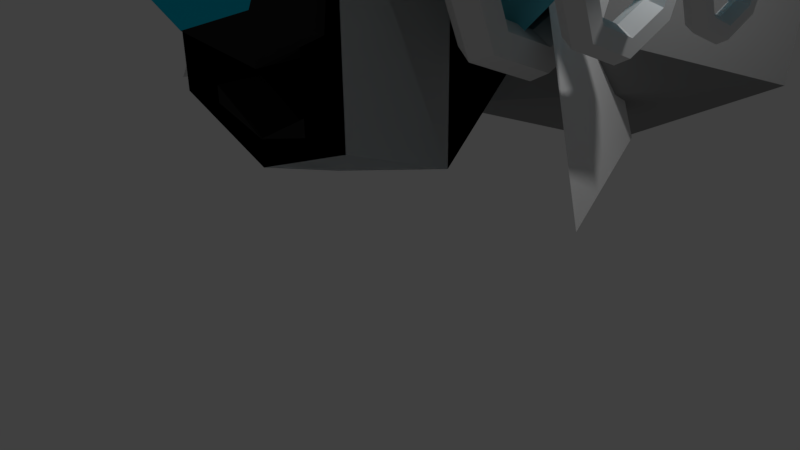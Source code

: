 # Source: boss.blend  (saved by Blender 2.77.0; exported with 4.5.12 LTS)
import bpy
from mathutils import Matrix  # noqa: F401  (used for matrix-valued properties, if any)

bpy.ops.wm.read_factory_settings(use_empty=True)
scene = bpy.context.scene
scene.name = 'Scene'

# ---- collections
col_collection_1 = bpy.data.collections.new('Collection 1'); scene.collection.children.link(col_collection_1)

# ---- materials (node trees are filled in below, after node groups)
mat_boss11 = bpy.data.materials.new('boss11')
mat_boss11.alpha_threshold = 0.0
mat_boss11.use_transparent_shadow = False
mat_boss11.roughness = 0.5
mat_boss11.line_color = (0.0, 0.0, 0.0, 1.0)
mat_boss12 = bpy.data.materials.new('boss12')
mat_boss12.alpha_threshold = 0.0
mat_boss12.use_transparent_shadow = False
mat_boss12.diffuse_color = (0.0, 0.0, 0.0, 1.0)
mat_boss12.roughness = 0.5
mat_boss13 = bpy.data.materials.new('boss13')
mat_boss13.alpha_threshold = 0.0
mat_boss13.use_transparent_shadow = False
mat_boss13.diffuse_color = (0.08353, 0.08353, 0.08353, 1.0)
mat_boss13.roughness = 0.5
mat_boss21 = bpy.data.materials.new('boss21')
mat_boss21.alpha_threshold = 0.0
mat_boss21.use_transparent_shadow = False
mat_boss21.diffuse_color = (0.1441, 0.6473, 0.8, 1.0)
mat_boss21.roughness = 0.5
mat_boss22 = bpy.data.materials.new('boss22')
mat_boss22.alpha_threshold = 0.0
mat_boss22.use_transparent_shadow = False
mat_boss22.diffuse_color = (0.8, 0.6563, 0.04761, 1.0)
mat_boss22.roughness = 0.5
mat_boss31 = bpy.data.materials.new('boss31')
mat_boss31.alpha_threshold = 0.0
mat_boss31.use_transparent_shadow = False
mat_boss31.diffuse_color = (0.8, 0.05702, 0.07298, 1.0)
mat_boss31.roughness = 0.5
mat_boss32 = bpy.data.materials.new('boss32')
mat_boss32.alpha_threshold = 0.0
mat_boss32.use_transparent_shadow = False
mat_boss32.diffuse_color = (0.8, 0.6062, 0.0, 1.0)
mat_boss32.roughness = 0.5
mat_boss33 = bpy.data.materials.new('boss33')
mat_boss33.alpha_threshold = 0.0
mat_boss33.use_transparent_shadow = False
mat_boss33.diffuse_color = (0.281, 0.281, 0.281, 1.0)
mat_boss33.roughness = 0.5
mat_boss41 = bpy.data.materials.new('boss41')
mat_boss41.alpha_threshold = 0.0
mat_boss41.use_transparent_shadow = False
mat_boss41.diffuse_color = (0.8, 0.6484, 0.47, 1.0)
mat_boss41.roughness = 0.5
mat_boss51 = bpy.data.materials.new('boss51')
mat_boss51.alpha_threshold = 0.0
mat_boss51.use_transparent_shadow = False
mat_boss51.diffuse_color = (0.02721, 0.02721, 0.02721, 1.0)
mat_boss51.roughness = 0.5
mat_boss52 = bpy.data.materials.new('boss52')
mat_boss52.alpha_threshold = 0.0
mat_boss52.use_transparent_shadow = False
mat_boss52.diffuse_color = (0.0, 0.57, 0.8, 1.0)
mat_boss52.roughness = 0.5
mat_boss42 = bpy.data.materials.new('boss42')
mat_boss42.alpha_threshold = 0.0
mat_boss42.use_transparent_shadow = False
mat_boss42.diffuse_color = (0.8, 0.5252, 0.04056, 1.0)
mat_boss42.roughness = 0.5
mat_boss43 = bpy.data.materials.new('boss43')
mat_boss43.alpha_threshold = 0.0
mat_boss43.use_transparent_shadow = False
mat_boss43.diffuse_color = (0.0, 0.03066, 0.8, 1.0)
mat_boss43.roughness = 0.5

# ---- material node trees

# ---- world
world_world = bpy.data.worlds.new('World'); scene.world = world_world
world_world.color = (0.05088, 0.05088, 0.05088)
world_world.use_sun_shadow = False
world_world.sun_shadow_jitter_overblur = 0.0
world_world.cycles.sampling_method = 'MANUAL'

# ---- cameras
cam_camera = bpy.data.cameras.new('Camera')
cam_camera.clip_end = 100.0
cam_camera.lens = 35.0
cam_camera.sensor_width = 32.0
cam_camera.sensor_height = 18.0
cam_camera.ortho_scale = 7.314
cam_camera.dof.focus_distance = 0.0
cam_camera.dof.aperture_fstop = 128.0

# ---- lights
light_lamp = bpy.data.lights.new('Lamp', 'POINT')
light_lamp.transmission_factor = 0.0
light_lamp.cutoff_distance = 30.0
light_lamp.energy = 100.0
light_lamp.shadow_buffer_clip_start = 1.001
light_lamp.shadow_soft_size = 0.1
light_lamp.shadow_maximum_resolution = 0.006
light_lamp.use_absolute_resolution = True

# ---- meshes
me_cylinder_006 = bpy.data.meshes.new('Cylinder.006')
me_cylinder_006.from_pydata([(2.37, -3.811e-07, 2.808), (2.587, -3.688e-07, 2.933), (2.587, -4.024e-07, 3.183), (2.37, -4.483e-07, 3.308), (2.154, -4.606e-07, 3.183), (2.154, -4.27e-07, 2.933), (2.37, 0.8839, 3.174), (2.587, 0.7955, 3.263), (2.587, 0.6187, 3.439), (2.37, 0.5303, 3.528), (2.154, 0.6187, 3.439), (2.154, 0.7955, 3.263), (2.37, 1.25, 4.058), (2.587, 1.125, 4.058), (2.587, 0.875, 4.058), (2.37, 0.75, 4.058), (2.154, 0.875, 4.058), (2.154, 1.125, 4.058), (2.37, 0.8839, 4.942), (2.587, 0.7955, 4.854), (2.587, 0.6187, 4.677), (2.37, 0.5303, 4.588), (2.154, 0.6187, 4.677), (2.154, 0.7955, 4.854), (2.37, -6.077e-07, 5.308), (2.587, -5.728e-07, 5.183), (2.587, -5.611e-07, 4.933), (2.37, -5.843e-07, 4.808), (2.154, -6.192e-07, 4.933), (2.154, -6.31e-07, 5.183), (2.37, -0.8839, 4.942), (2.587, -0.7955, 4.854), (2.587, -0.6187, 4.677), (2.37, -0.5303, 4.588), (2.154, -0.6187, 4.677), (2.154, -0.7955, 4.854), (2.37, -1.25, 4.058), (2.587, -1.125, 4.058), (2.587, -0.875, 4.058), (2.37, -0.75, 4.058), (2.154, -0.875, 4.058), (2.154, -1.125, 4.058), (2.37, -0.8839, 3.174), (2.587, -0.7955, 3.263), (2.587, -0.6187, 3.439), (2.37, -0.5303, 3.528), (2.154, -0.6187, 3.439), (2.154, -0.7955, 3.263), (1.419, 1.628, 2.84), (0.9541, -1.553, 2.214), (1.419, 1.254, 5.253), (1.419, -1.553, 5.015), (1.497, 0.5178, 2.84), (1.198, -0.5178, 1.868), (1.782, 0.5178, 5.685), (1.782, -0.5178, 5.522), (0.7836, -1.553, 2.422), (1.177, -1.553, 3.328), (0.7836, -0.7884, 2.422), (1.177, -0.7884, 3.328), (-1.419, 1.628, 2.84), (-0.9541, -1.553, 2.214), (-1.419, 1.254, 5.253), (-1.419, -1.553, 5.015), (-1.497, 0.5178, 2.84), (-1.198, -0.5178, 1.868), (-1.782, 0.5178, 5.685), (-1.782, -0.5178, 5.522), (0.0, 1.927, 2.84), (0.0, -1.553, 1.66), (0.0, 1.553, 5.867), (0.0, -1.553, 5.629), (0.0, 0.5178, 6.299), (0.0, -0.5178, 6.135), (0.0, 0.5178, 2.84), (0.0, -0.5178, 1.314), (-0.7836, -1.553, 2.422), (-1.177, -1.553, 3.328), (0.0, -1.553, 1.993), (0.0, -1.553, 2.766), (-0.7836, -0.7884, 2.422), (-1.177, -0.7884, 3.328), (0.0, -0.7884, 1.993), (0.0, -0.7884, 2.766), (1.53, 0.3077, 4.029), (4.547, 0.1188, 4.029), (1.53, 0.2176, 3.812), (4.547, 0.08402, 3.945), (1.53, -5.543e-07, 3.722), (4.547, -4.958e-07, 3.911), (1.53, -0.2176, 3.812), (4.547, -0.08403, 3.945), (1.53, -0.3077, 4.029), (4.547, -0.1188, 4.029), (1.53, -0.2176, 4.247), (4.547, -0.08403, 4.113), (1.53, -6.199e-07, 4.337), (4.547, -5.212e-07, 4.148), (1.53, 0.2176, 4.247), (4.547, 0.08402, 4.113), (-1.53, 0.3077, 4.029), (-4.547, 0.1188, 4.029), (-1.53, 0.2176, 3.812), (-4.547, 0.08402, 3.945), (-1.53, -5.543e-07, 3.722), (-4.547, -4.958e-07, 3.911), (-1.53, -0.2176, 3.812), (-4.547, -0.08403, 3.945), (-1.53, -0.3077, 4.029), (-4.547, -0.1188, 4.029), (-1.53, -0.2176, 4.247), (-4.547, -0.08403, 4.113), (-1.53, -6.199e-07, 4.337), (-4.547, -5.212e-07, 4.148), (-1.53, 0.2176, 4.247), (-4.547, 0.08402, 4.113), (3.286, -4.399e-07, 3.15), (3.443, -4.309e-07, 3.241), (3.443, -4.553e-07, 3.422), (3.286, -4.887e-07, 3.513), (3.129, -4.976e-07, 3.422), (3.129, -4.732e-07, 3.241), (3.286, 0.6423, 3.416), (3.443, 0.5781, 3.48), (3.443, 0.4496, 3.608), (3.286, 0.3854, 3.673), (3.129, 0.4496, 3.608), (3.129, 0.5781, 3.48), (3.286, 0.9084, 4.058), (3.443, 0.8176, 4.058), (3.443, 0.6359, 4.058), (3.286, 0.545, 4.058), (3.129, 0.6359, 4.058), (3.129, 0.8176, 4.058), (3.286, 0.6423, 4.7), (3.443, 0.5781, 4.636), (3.443, 0.4496, 4.508), (3.286, 0.3854, 4.443), (3.129, 0.4496, 4.508), (3.129, 0.5781, 4.636), (3.286, -6.045e-07, 4.966), (3.443, -5.791e-07, 4.876), (3.443, -5.706e-07, 4.694), (3.286, -5.875e-07, 4.603), (3.129, -6.129e-07, 4.694), (3.129, -6.214e-07, 4.876), (3.286, -0.6423, 4.7), (3.443, -0.5781, 4.636), (3.443, -0.4496, 4.508), (3.286, -0.3854, 4.443), (3.129, -0.4496, 4.508), (3.129, -0.5781, 4.636), (3.286, -0.9084, 4.058), (3.443, -0.8176, 4.058), (3.443, -0.6359, 4.058), (3.286, -0.545, 4.058), (3.129, -0.6359, 4.058), (3.129, -0.8176, 4.058), (3.286, -0.6423, 3.416), (3.443, -0.5781, 3.48), (3.443, -0.4496, 3.608), (3.286, -0.3854, 3.673), (3.129, -0.4496, 3.608), (3.129, -0.5781, 3.48), (4.202, -5.012e-07, 3.506), (4.297, -4.958e-07, 3.562), (4.297, -5.106e-07, 3.672), (4.202, -5.308e-07, 3.727), (4.106, -5.363e-07, 3.672), (4.106, -5.214e-07, 3.562), (4.202, 0.3901, 3.668), (4.297, 0.3511, 3.707), (4.297, 0.2731, 3.785), (4.202, 0.2341, 3.824), (4.106, 0.2731, 3.785), (4.106, 0.3511, 3.707), (4.202, 0.5517, 4.058), (4.297, 0.4965, 4.058), (4.297, 0.3862, 4.058), (4.202, 0.331, 4.058), (4.106, 0.3862, 4.058), (4.106, 0.4965, 4.058), (4.202, 0.3901, 4.448), (4.297, 0.3511, 4.409), (4.297, 0.2731, 4.331), (4.202, 0.2341, 4.292), (4.106, 0.2731, 4.331), (4.106, 0.3511, 4.409), (4.202, -6.012e-07, 4.61), (4.297, -5.858e-07, 4.555), (4.297, -5.806e-07, 4.444), (4.202, -5.909e-07, 4.389), (4.106, -6.063e-07, 4.444), (4.106, -6.115e-07, 4.555), (4.202, -0.3901, 4.448), (4.297, -0.3511, 4.409), (4.297, -0.2731, 4.331), (4.202, -0.2341, 4.292), (4.106, -0.2731, 4.331), (4.106, -0.3511, 4.409), (4.202, -0.5517, 4.058), (4.297, -0.4965, 4.058), (4.297, -0.3862, 4.058), (4.202, -0.331, 4.058), (4.106, -0.3862, 4.058), (4.106, -0.4965, 4.058), (4.202, -0.3901, 3.668), (4.297, -0.3511, 3.707), (4.297, -0.2731, 3.785), (4.202, -0.2341, 3.824), (4.106, -0.2731, 3.785), (4.106, -0.3511, 3.707), (-2.37, -3.811e-07, 2.808), (-2.587, -3.688e-07, 2.933), (-2.587, -4.024e-07, 3.183), (-2.37, -4.483e-07, 3.308), (-2.154, -4.606e-07, 3.183), (-2.154, -4.27e-07, 2.933), (-2.37, 0.8839, 3.174), (-2.587, 0.7955, 3.263), (-2.587, 0.6187, 3.439), (-2.37, 0.5303, 3.528), (-2.154, 0.6187, 3.439), (-2.154, 0.7955, 3.263), (-2.37, 1.25, 4.058), (-2.587, 1.125, 4.058), (-2.587, 0.875, 4.058), (-2.37, 0.75, 4.058), (-2.154, 0.875, 4.058), (-2.154, 1.125, 4.058), (-2.37, 0.8839, 4.942), (-2.587, 0.7955, 4.854), (-2.587, 0.6187, 4.677), (-2.37, 0.5303, 4.588), (-2.154, 0.6187, 4.677), (-2.154, 0.7955, 4.854), (-2.37, -6.077e-07, 5.308), (-2.587, -5.728e-07, 5.183), (-2.587, -5.611e-07, 4.933), (-2.37, -5.843e-07, 4.808), (-2.154, -6.192e-07, 4.933), (-2.154, -6.31e-07, 5.183), (-2.37, -0.8839, 4.942), (-2.587, -0.7955, 4.854), (-2.587, -0.6187, 4.677), (-2.37, -0.5303, 4.588), (-2.154, -0.6187, 4.677), (-2.154, -0.7955, 4.854), (-2.37, -1.25, 4.058), (-2.587, -1.125, 4.058), (-2.587, -0.875, 4.058), (-2.37, -0.75, 4.058), (-2.154, -0.875, 4.058), (-2.154, -1.125, 4.058), (-2.37, -0.8839, 3.174), (-2.587, -0.7955, 3.263), (-2.587, -0.6187, 3.439), (-2.37, -0.5303, 3.528), (-2.154, -0.6187, 3.439), (-2.154, -0.7955, 3.263), (-3.286, -4.399e-07, 3.15), (-3.443, -4.309e-07, 3.241), (-3.443, -4.553e-07, 3.422), (-3.286, -4.887e-07, 3.513), (-3.129, -4.976e-07, 3.422), (-3.129, -4.732e-07, 3.241), (-3.286, 0.6423, 3.416), (-3.443, 0.5781, 3.48), (-3.443, 0.4496, 3.608), (-3.286, 0.3854, 3.673), (-3.129, 0.4496, 3.608), (-3.129, 0.5781, 3.48), (-3.286, 0.9084, 4.058), (-3.443, 0.8176, 4.058), (-3.443, 0.6359, 4.058), (-3.286, 0.545, 4.058), (-3.129, 0.6359, 4.058), (-3.129, 0.8176, 4.058), (-3.286, 0.6423, 4.7), (-3.443, 0.5781, 4.636), (-3.443, 0.4496, 4.508), (-3.286, 0.3854, 4.443), (-3.129, 0.4496, 4.508), (-3.129, 0.5781, 4.636), (-3.286, -6.045e-07, 4.966), (-3.443, -5.791e-07, 4.876), (-3.443, -5.706e-07, 4.694), (-3.286, -5.875e-07, 4.603), (-3.129, -6.129e-07, 4.694), (-3.129, -6.214e-07, 4.876), (-3.286, -0.6423, 4.7), (-3.443, -0.5781, 4.636), (-3.443, -0.4496, 4.508), (-3.286, -0.3854, 4.443), (-3.129, -0.4496, 4.508), (-3.129, -0.5781, 4.636), (-3.286, -0.9084, 4.058), (-3.443, -0.8176, 4.058), (-3.443, -0.6359, 4.058), (-3.286, -0.545, 4.058), (-3.129, -0.6359, 4.058), (-3.129, -0.8176, 4.058), (-3.286, -0.6423, 3.416), (-3.443, -0.5781, 3.48), (-3.443, -0.4496, 3.608), (-3.286, -0.3854, 3.673), (-3.129, -0.4496, 3.608), (-3.129, -0.5781, 3.48), (-4.202, -5.012e-07, 3.506), (-4.297, -4.958e-07, 3.562), (-4.297, -5.106e-07, 3.672), (-4.202, -5.308e-07, 3.727), (-4.106, -5.363e-07, 3.672), (-4.106, -5.214e-07, 3.562), (-4.202, 0.3901, 3.668), (-4.297, 0.3511, 3.707), (-4.297, 0.2731, 3.785), (-4.202, 0.2341, 3.824), (-4.106, 0.2731, 3.785), (-4.106, 0.3511, 3.707), (-4.202, 0.5517, 4.058), (-4.297, 0.4965, 4.058), (-4.297, 0.3862, 4.058), (-4.202, 0.331, 4.058), (-4.106, 0.3862, 4.058), (-4.106, 0.4965, 4.058), (-4.202, 0.3901, 4.448), (-4.297, 0.3511, 4.409), (-4.297, 0.2731, 4.331), (-4.202, 0.2341, 4.292), (-4.106, 0.2731, 4.331), (-4.106, 0.3511, 4.409), (-4.202, -6.012e-07, 4.61), (-4.297, -5.858e-07, 4.555), (-4.297, -5.806e-07, 4.444), (-4.202, -5.909e-07, 4.389), (-4.106, -6.063e-07, 4.444), (-4.106, -6.115e-07, 4.555), (-4.202, -0.3901, 4.448), (-4.297, -0.3511, 4.409), (-4.297, -0.2731, 4.331), (-4.202, -0.2341, 4.292), (-4.106, -0.2731, 4.331), (-4.106, -0.3511, 4.409), (-4.202, -0.5517, 4.058), (-4.297, -0.4965, 4.058), (-4.297, -0.3862, 4.058), (-4.202, -0.331, 4.058), (-4.106, -0.3862, 4.058), (-4.106, -0.4965, 4.058), (-4.202, -0.3901, 3.668), (-4.297, -0.3511, 3.707), (-4.297, -0.2731, 3.785), (-4.202, -0.2341, 3.824), (-4.106, -0.2731, 3.785), (-4.106, -0.3511, 3.707), (1.273, -2.009, 4.706), (-4.961e-17, -1.914, 5.087), (1.057, -2.273, 3.657), (4.961e-17, -2.36, 3.308), (-1.273, -2.009, 4.706), (-1.057, -2.273, 3.657)], [], [(0, 6, 7, 1), (1, 7, 8, 2), (2, 8, 9, 3), (3, 9, 10, 4), (4, 10, 11, 5), (0, 5, 11, 6), (6, 12, 13, 7), (7, 13, 14, 8), (8, 14, 15, 9), (9, 15, 16, 10), (10, 16, 17, 11), (11, 17, 12, 6), (12, 18, 19, 13), (13, 19, 20, 14), (14, 20, 21, 15), (15, 21, 22, 16), (16, 22, 23, 17), (17, 23, 18, 12), (18, 24, 25, 19), (19, 25, 26, 20), (20, 26, 27, 21), (21, 27, 28, 22), (22, 28, 29, 23), (23, 29, 24, 18), (24, 30, 31, 25), (25, 31, 32, 26), (26, 32, 33, 27), (27, 33, 34, 28), (28, 34, 35, 29), (29, 35, 30, 24), (30, 36, 37, 31), (31, 37, 38, 32), (32, 38, 39, 33), (33, 39, 40, 34), (34, 40, 41, 35), (35, 41, 36, 30), (36, 42, 43, 37), (37, 43, 44, 38), (38, 44, 45, 39), (39, 45, 46, 40), (40, 46, 47, 41), (41, 47, 42, 36), (42, 0, 1, 43), (43, 1, 2, 44), (44, 2, 3, 45), (45, 3, 4, 46), (46, 4, 5, 47), (47, 5, 0, 42), (53, 55, 51, 49), (48, 50, 54, 52), (52, 53, 75, 74), (48, 52, 74, 68), (54, 72, 73, 55), (50, 70, 72, 54), (50, 48, 68, 70), (79, 57, 358, 359), (55, 73, 71, 51), (53, 49, 69, 75), (57, 79, 83, 59), (49, 51, 57, 56), (69, 49, 56, 78), (58, 59, 83, 82), (56, 57, 59, 58), (78, 56, 58, 82), (53, 52, 54, 55), (65, 61, 63, 67), (60, 64, 66, 62), (64, 74, 75, 65), (60, 68, 74, 64), (66, 67, 73, 72), (62, 66, 72, 70), (62, 70, 68, 60), (77, 79, 359, 361), (67, 63, 71, 73), (65, 75, 69, 61), (77, 81, 83, 79), (61, 76, 77, 63), (69, 78, 76, 61), (80, 82, 83, 81), (76, 80, 81, 77), (78, 82, 80, 76), (65, 67, 66, 64), (84, 85, 87, 86), (86, 87, 89, 88), (88, 89, 91, 90), (90, 91, 93, 92), (92, 93, 95, 94), (94, 95, 97, 96), (87, 85, 99, 97, 95, 93, 91, 89), (96, 97, 99, 98), (98, 99, 85, 84), (84, 86, 88, 90, 92, 94, 96, 98), (100, 101, 103, 102), (102, 103, 105, 104), (104, 105, 107, 106), (106, 107, 109, 108), (108, 109, 111, 110), (110, 111, 113, 112), (103, 101, 115, 113, 111, 109, 107, 105), (112, 113, 115, 114), (114, 115, 101, 100), (100, 102, 104, 106, 108, 110, 112, 114), (116, 122, 123, 117), (117, 123, 124, 118), (118, 124, 125, 119), (119, 125, 126, 120), (120, 126, 127, 121), (116, 121, 127, 122), (122, 128, 129, 123), (123, 129, 130, 124), (124, 130, 131, 125), (125, 131, 132, 126), (126, 132, 133, 127), (127, 133, 128, 122), (128, 134, 135, 129), (129, 135, 136, 130), (130, 136, 137, 131), (131, 137, 138, 132), (132, 138, 139, 133), (133, 139, 134, 128), (134, 140, 141, 135), (135, 141, 142, 136), (136, 142, 143, 137), (137, 143, 144, 138), (138, 144, 145, 139), (139, 145, 140, 134), (140, 146, 147, 141), (141, 147, 148, 142), (142, 148, 149, 143), (143, 149, 150, 144), (144, 150, 151, 145), (145, 151, 146, 140), (146, 152, 153, 147), (147, 153, 154, 148), (148, 154, 155, 149), (149, 155, 156, 150), (150, 156, 157, 151), (151, 157, 152, 146), (152, 158, 159, 153), (153, 159, 160, 154), (154, 160, 161, 155), (155, 161, 162, 156), (156, 162, 163, 157), (157, 163, 158, 152), (158, 116, 117, 159), (159, 117, 118, 160), (160, 118, 119, 161), (161, 119, 120, 162), (162, 120, 121, 163), (163, 121, 116, 158), (164, 170, 171, 165), (165, 171, 172, 166), (166, 172, 173, 167), (167, 173, 174, 168), (168, 174, 175, 169), (164, 169, 175, 170), (170, 176, 177, 171), (171, 177, 178, 172), (172, 178, 179, 173), (173, 179, 180, 174), (174, 180, 181, 175), (175, 181, 176, 170), (176, 182, 183, 177), (177, 183, 184, 178), (178, 184, 185, 179), (179, 185, 186, 180), (180, 186, 187, 181), (181, 187, 182, 176), (182, 188, 189, 183), (183, 189, 190, 184), (184, 190, 191, 185), (185, 191, 192, 186), (186, 192, 193, 187), (187, 193, 188, 182), (188, 194, 195, 189), (189, 195, 196, 190), (190, 196, 197, 191), (191, 197, 198, 192), (192, 198, 199, 193), (193, 199, 194, 188), (194, 200, 201, 195), (195, 201, 202, 196), (196, 202, 203, 197), (197, 203, 204, 198), (198, 204, 205, 199), (199, 205, 200, 194), (200, 206, 207, 201), (201, 207, 208, 202), (202, 208, 209, 203), (203, 209, 210, 204), (204, 210, 211, 205), (205, 211, 206, 200), (206, 164, 165, 207), (207, 165, 166, 208), (208, 166, 167, 209), (209, 167, 168, 210), (210, 168, 169, 211), (211, 169, 164, 206), (212, 218, 219, 213), (213, 219, 220, 214), (214, 220, 221, 215), (215, 221, 222, 216), (216, 222, 223, 217), (212, 217, 223, 218), (218, 224, 225, 219), (219, 225, 226, 220), (220, 226, 227, 221), (221, 227, 228, 222), (222, 228, 229, 223), (223, 229, 224, 218), (224, 230, 231, 225), (225, 231, 232, 226), (226, 232, 233, 227), (227, 233, 234, 228), (228, 234, 235, 229), (229, 235, 230, 224), (230, 236, 237, 231), (231, 237, 238, 232), (232, 238, 239, 233), (233, 239, 240, 234), (234, 240, 241, 235), (235, 241, 236, 230), (236, 242, 243, 237), (237, 243, 244, 238), (238, 244, 245, 239), (239, 245, 246, 240), (240, 246, 247, 241), (241, 247, 242, 236), (242, 248, 249, 243), (243, 249, 250, 244), (244, 250, 251, 245), (245, 251, 252, 246), (246, 252, 253, 247), (247, 253, 248, 242), (248, 254, 255, 249), (249, 255, 256, 250), (250, 256, 257, 251), (251, 257, 258, 252), (252, 258, 259, 253), (253, 259, 254, 248), (254, 212, 213, 255), (255, 213, 214, 256), (256, 214, 215, 257), (257, 215, 216, 258), (258, 216, 217, 259), (259, 217, 212, 254), (260, 266, 267, 261), (261, 267, 268, 262), (262, 268, 269, 263), (263, 269, 270, 264), (264, 270, 271, 265), (260, 265, 271, 266), (266, 272, 273, 267), (267, 273, 274, 268), (268, 274, 275, 269), (269, 275, 276, 270), (270, 276, 277, 271), (271, 277, 272, 266), (272, 278, 279, 273), (273, 279, 280, 274), (274, 280, 281, 275), (275, 281, 282, 276), (276, 282, 283, 277), (277, 283, 278, 272), (278, 284, 285, 279), (279, 285, 286, 280), (280, 286, 287, 281), (281, 287, 288, 282), (282, 288, 289, 283), (283, 289, 284, 278), (284, 290, 291, 285), (285, 291, 292, 286), (286, 292, 293, 287), (287, 293, 294, 288), (288, 294, 295, 289), (289, 295, 290, 284), (290, 296, 297, 291), (291, 297, 298, 292), (292, 298, 299, 293), (293, 299, 300, 294), (294, 300, 301, 295), (295, 301, 296, 290), (296, 302, 303, 297), (297, 303, 304, 298), (298, 304, 305, 299), (299, 305, 306, 300), (300, 306, 307, 301), (301, 307, 302, 296), (302, 260, 261, 303), (303, 261, 262, 304), (304, 262, 263, 305), (305, 263, 264, 306), (306, 264, 265, 307), (307, 265, 260, 302), (308, 314, 315, 309), (309, 315, 316, 310), (310, 316, 317, 311), (311, 317, 318, 312), (312, 318, 319, 313), (308, 313, 319, 314), (314, 320, 321, 315), (315, 321, 322, 316), (316, 322, 323, 317), (317, 323, 324, 318), (318, 324, 325, 319), (319, 325, 320, 314), (320, 326, 327, 321), (321, 327, 328, 322), (322, 328, 329, 323), (323, 329, 330, 324), (324, 330, 331, 325), (325, 331, 326, 320), (326, 332, 333, 327), (327, 333, 334, 328), (328, 334, 335, 329), (329, 335, 336, 330), (330, 336, 337, 331), (331, 337, 332, 326), (332, 338, 339, 333), (333, 339, 340, 334), (334, 340, 341, 335), (335, 341, 342, 336), (336, 342, 343, 337), (337, 343, 338, 332), (338, 344, 345, 339), (339, 345, 346, 340), (340, 346, 347, 341), (341, 347, 348, 342), (342, 348, 349, 343), (343, 349, 344, 338), (344, 350, 351, 345), (345, 351, 352, 346), (346, 352, 353, 347), (347, 353, 354, 348), (348, 354, 355, 349), (349, 355, 350, 344), (350, 308, 309, 351), (351, 309, 310, 352), (352, 310, 311, 353), (353, 311, 312, 354), (354, 312, 313, 355), (355, 313, 308, 350), (356, 357, 359, 358), (360, 361, 359, 357), (51, 71, 357, 356), (71, 63, 360, 357), (57, 51, 356, 358), (63, 77, 361, 360)])
me_cylinder_006.polygons.foreach_set('material_index', [0, 0, 0, 0, 0, 0, 0, 0, 0, 0, 0, 0, 0, 0, 0, 0, 0, 0, 0, 0, 0, 0, 0, 0, 0, 0, 0, 0, 0, 0, 0, 0, 0, 0, 0, 0, 0, 0, 0, 0, 0, 0, 0, 0, 0, 0, 0, 0, 9, 9, 9, 9, 9, 9, 9, 9, 9, 9, 9, 9, 9, 10, 9, 9, 9, 9, 9, 9, 9, 9, 9, 9, 9, 9, 9, 9, 9, 9, 10, 9, 9, 9, 10, 10, 10, 10, 10, 10, 10, 10, 10, 10, 10, 10, 10, 10, 10, 10, 10, 10, 10, 10, 0, 0, 0, 0, 0, 0, 0, 0, 0, 0, 0, 0, 0, 0, 0, 0, 0, 0, 0, 0, 0, 0, 0, 0, 0, 0, 0, 0, 0, 0, 0, 0, 0, 0, 0, 0, 0, 0, 0, 0, 0, 0, 0, 0, 0, 0, 0, 0, 0, 0, 0, 0, 0, 0, 0, 0, 0, 0, 0, 0, 0, 0, 0, 0, 0, 0, 0, 0, 0, 0, 0, 0, 0, 0, 0, 0, 0, 0, 0, 0, 0, 0, 0, 0, 0, 0, 0, 0, 0, 0, 0, 0, 0, 0, 0, 0, 0, 0, 0, 0, 0, 0, 0, 0, 0, 0, 0, 0, 0, 0, 0, 0, 0, 0, 0, 0, 0, 0, 0, 0, 0, 0, 0, 0, 0, 0, 0, 0, 0, 0, 0, 0, 0, 0, 0, 0, 0, 0, 0, 0, 0, 0, 0, 0, 0, 0, 0, 0, 0, 0, 0, 0, 0, 0, 0, 0, 0, 0, 0, 0, 0, 0, 0, 0, 0, 0, 0, 0, 0, 0, 0, 0, 0, 0, 0, 0, 0, 0, 0, 0, 0, 0, 0, 0, 0, 0, 0, 0, 0, 0, 0, 0, 0, 0, 0, 0, 0, 0, 0, 0, 0, 0, 0, 0, 0, 0, 0, 0, 0, 0, 0, 0, 0, 0, 0, 0, 0, 0, 0, 0, 0, 0, 0, 0, 0, 0, 0, 0, 0, 0, 0, 0, 0, 0, 0, 0, 0, 0, 0, 0, 10, 10, 9, 9, 9, 9])
me_cylinder_006.materials.append(mat_boss11)
me_cylinder_006.materials.append(mat_boss12)
me_cylinder_006.materials.append(mat_boss13)
me_cylinder_006.materials.append(mat_boss21)
me_cylinder_006.materials.append(mat_boss22)
me_cylinder_006.materials.append(mat_boss31)
me_cylinder_006.materials.append(mat_boss32)
me_cylinder_006.materials.append(mat_boss33)
me_cylinder_006.materials.append(mat_boss41)
me_cylinder_006.materials.append(mat_boss51)
me_cylinder_006.materials.append(mat_boss52)
me_cylinder_006.use_remesh_preserve_volume = False
me_cylinder_006.use_remesh_preserve_attributes = False
me_cylinder_006.use_mirror_vertex_groups = False
me_cylinder_006.update()
me_cylinder_005 = bpy.data.meshes.new('Cylinder.005')
me_cylinder_005.from_pydata([(1.419, 1.553, 2.84), (1.419, -1.553, 2.214), (1.419, 1.553, 5.253), (1.419, -1.553, 5.015), (1.782, 0.5178, 2.84), (1.782, -0.5178, 1.868), (1.782, 0.5178, 5.685), (1.782, -0.5178, 5.522), (0.7836, -1.553, 2.213), (0.7836, -1.553, 3.328), (0.7836, -0.9517, 2.213), (0.7836, -0.9517, 3.328), (-1.419, 1.553, 2.84), (-1.419, -1.553, 2.214), (-1.419, 1.553, 5.253), (-1.419, -1.553, 5.015), (-1.782, 0.5178, 2.84), (-1.782, -0.5178, 1.868), (-1.782, 0.5178, 5.685), (-1.782, -0.5178, 5.522), (0.0, 1.553, 2.84), (0.0, -1.553, 1.66), (0.0, 1.553, 5.867), (0.0, -1.553, 5.629), (0.0, 0.5178, 6.299), (0.0, -0.5178, 6.135), (0.0, 0.5178, 2.84), (0.0, -0.5178, 1.314), (-0.7836, -1.553, 2.213), (-0.7836, -1.553, 3.328), (0.0, -1.553, 1.993), (0.0, -1.553, 3.572), (-0.7836, -0.9517, 2.213), (-0.7836, -0.9517, 3.328), (0.0, -0.9517, 1.993), (0.0, -0.9517, 3.572), (0.0, 2.36, 4.284), (0.0, 2.36, 7.011), (1.669, 1.669, 4.284), (1.669, 1.669, 7.011), (2.36, -1.032e-07, 4.284), (2.36, -1.032e-07, 7.011), (1.669, -1.669, 4.284), (1.669, -1.669, 7.011), (-2.063e-07, -2.36, 4.284), (-2.063e-07, -2.36, 7.011), (-1.669, -1.669, 4.284), (-1.669, -1.669, 7.011), (-2.36, 2.814e-08, 4.284), (-2.36, 2.814e-08, 7.011), (-1.669, 1.669, 4.284), (-1.669, 1.669, 7.011), (0.0, 2.881, 1.734), (2.405, 1.885, 1.734), (3.402, -0.5209, 1.734), (-3.402, -0.5209, 1.734), (-2.405, 1.885, 1.734), (0.0, 2.36, 4.829), (-1.52, 1.52, 4.902), (-1.52, 1.52, 6.393), (0.0, 2.36, 6.465), (1.669, 1.669, 6.465), (-2.15, 2.564e-08, 4.902), (-2.15, 2.564e-08, 6.393), (1.669, 1.669, 4.829), (2.36, -1.032e-07, 6.465), (-1.52, -1.52, 4.902), (-1.52, -1.52, 6.393), (2.36, -1.032e-07, 4.829), (1.669, -1.669, 6.465), (-1.88e-07, -2.15, 4.902), (-1.88e-07, -2.15, 6.393), (1.669, -1.669, 4.829), (-2.063e-07, -2.36, 6.465), (1.52, -1.52, 4.902), (1.52, -1.52, 6.393), (-2.063e-07, -2.36, 4.829), (-1.669, -1.669, 6.465), (2.15, -9.399e-08, 4.902), (2.15, -9.399e-08, 6.393), (-1.669, -1.669, 4.829), (-2.36, 2.814e-08, 6.465), (1.52, 1.52, 4.902), (1.52, 1.52, 6.393), (-2.36, 2.814e-08, 4.829), (-1.669, 1.669, 6.465), (0.0, 2.15, 6.393), (0.0, 2.15, 4.902), (-1.669, 1.669, 4.829)], [], [(5, 7, 3, 1), (0, 2, 6, 4), (4, 5, 27, 26), (0, 4, 26, 20), (6, 24, 25, 7), (2, 22, 24, 6), (2, 0, 20, 22), (3, 23, 31, 9), (7, 25, 23, 3), (5, 1, 21, 27), (9, 31, 35, 11), (1, 3, 9, 8), (21, 1, 8, 30), (10, 11, 35, 34), (8, 9, 11, 10), (30, 8, 10, 34), (5, 4, 6, 7), (17, 13, 15, 19), (12, 16, 18, 14), (16, 26, 27, 17), (12, 20, 26, 16), (18, 19, 25, 24), (14, 18, 24, 22), (14, 22, 20, 12), (15, 29, 31, 23), (19, 15, 23, 25), (17, 27, 21, 13), (29, 33, 35, 31), (13, 28, 29, 15), (21, 30, 28, 13), (32, 34, 35, 33), (28, 32, 33, 29), (30, 34, 32, 28), (17, 19, 18, 16), (60, 37, 39, 61), (61, 39, 41, 65), (65, 41, 43, 69), (69, 43, 45, 73), (73, 45, 47, 77), (77, 47, 49, 81), (39, 37, 51, 49, 47, 45, 43, 41), (81, 49, 51, 85), (85, 51, 37, 60), (36, 38, 40, 42, 44, 46, 48, 50), (50, 48, 55, 56), (40, 38, 53, 54), (38, 36, 52, 53), (36, 50, 56, 52), (50, 88, 57, 36), (80, 76, 70, 66), (73, 77, 67, 71), (48, 84, 88, 50), (84, 80, 66, 62), (69, 73, 71, 75), (81, 85, 59, 63), (46, 80, 84, 48), (57, 88, 58, 87), (88, 84, 62, 58), (72, 68, 78, 74), (44, 76, 80, 46), (64, 57, 87, 82), (77, 81, 63, 67), (87, 86, 83, 82), (42, 72, 76, 44), (61, 65, 79, 83), (85, 60, 86, 59), (78, 79, 75, 74), (40, 68, 72, 42), (82, 83, 79, 78), (68, 64, 82, 78), (70, 71, 67, 66), (38, 64, 68, 40), (74, 75, 71, 70), (60, 61, 83, 86), (62, 63, 59, 58), (36, 57, 64, 38), (66, 67, 63, 62), (76, 72, 74, 70), (58, 59, 86, 87), (65, 69, 75, 79)])
me_cylinder_005.polygons.foreach_set('material_index', [8, 8, 8, 8, 8, 8, 8, 8, 8, 8, 8, 8, 8, 1, 8, 8, 8, 8, 8, 8, 8, 8, 8, 8, 8, 8, 8, 8, 8, 8, 1, 8, 8, 8, 9, 9, 9, 9, 9, 9, 9, 9, 9, 9, 0, 0, 0, 0, 9, 9, 9, 9, 9, 9, 9, 9, 9, 9, 9, 9, 9, 9, 9, 9, 9, 9, 9, 9, 10, 9, 9, 9, 10, 9, 9, 9, 10, 9, 10, 9])
me_cylinder_005.materials.append(mat_boss11)
me_cylinder_005.materials.append(mat_boss12)
me_cylinder_005.materials.append(mat_boss13)
me_cylinder_005.materials.append(mat_boss21)
me_cylinder_005.materials.append(mat_boss22)
me_cylinder_005.materials.append(mat_boss31)
me_cylinder_005.materials.append(mat_boss32)
me_cylinder_005.materials.append(mat_boss33)
me_cylinder_005.materials.append(mat_boss41)
me_cylinder_005.materials.append(mat_boss42)
me_cylinder_005.materials.append(mat_boss43)
me_cylinder_005.use_remesh_preserve_volume = False
me_cylinder_005.use_remesh_preserve_attributes = False
me_cylinder_005.use_mirror_vertex_groups = False
me_cylinder_005.update()
me_cylinder_004 = bpy.data.meshes.new('Cylinder.004')
me_cylinder_004.from_pydata([(1.419, 1.553, 2.84), (1.419, -1.553, 2.214), (1.419, 1.553, 5.253), (1.419, -1.553, 5.015), (1.782, 0.5178, 2.84), (1.782, -0.5178, 1.868), (1.782, 0.5178, 5.685), (1.782, -0.5178, 5.522), (0.7836, -1.553, 2.213), (0.7836, -1.553, 3.328), (0.7836, -0.9021, 2.213), (0.7836, -0.9021, 3.328), (1.782, 0.2317, 3.469), (1.782, -0.2317, 3.034), (1.782, 0.2317, 4.742), (1.782, -0.2317, 4.669), (2.144, 0.2317, 4.17), (2.144, -0.2317, 3.735), (2.078, 0.2317, 4.742), (2.078, -0.2317, 4.669), (-1.419, 1.553, 2.84), (-1.419, -1.553, 2.214), (-1.419, 1.553, 5.253), (-1.419, -1.553, 5.015), (-1.782, 0.5178, 2.84), (-1.782, -0.5178, 1.868), (-1.782, 0.5178, 5.685), (-1.782, -0.5178, 5.522), (0.0, 1.553, 2.84), (0.0, -1.553, 1.66), (0.0, 1.553, 5.867), (0.0, -1.553, 5.629), (0.0, 0.5178, 6.299), (0.0, -0.5178, 6.135), (0.0, 0.5178, 2.84), (0.0, -0.5178, 1.314), (-0.7836, -1.553, 2.213), (-0.7836, -1.553, 3.328), (0.0, -1.553, 1.993), (0.0, -1.553, 3.572), (-0.7836, -0.9021, 2.213), (-0.7836, -0.9021, 3.328), (0.0, -0.9021, 1.993), (0.0, -0.9021, 3.572), (-1.782, 0.2317, 3.469), (-1.782, -0.2317, 3.034), (-1.782, 0.2317, 4.742), (-1.782, -0.2317, 4.669), (-2.144, 0.2317, 4.17), (-2.144, -0.2317, 3.735), (-2.078, 0.2317, 4.742), (-2.078, -0.2317, 4.669), (3.696, 0.2317, 5.75), (3.379, -0.2317, 5.315), (3.584, 0.2317, 6.322), (3.584, -0.2317, 6.249), (-3.696, 0.2317, 5.75), (-3.379, -0.2317, 5.315), (-3.584, 0.2317, 6.322), (-3.584, -0.2317, 6.249), (-0.8845, -1.684, 4.218), (-0.8845, -1.979, 4.218), (0.8845, -1.979, 4.218), (0.8845, -1.684, 4.218), (1.21, -1.979, 4.458), (1.21, -1.684, 4.458), (1.281, -1.979, 4.687), (1.281, -1.684, 4.687), (1.056, -1.979, 4.771), (1.056, -1.684, 4.771), (0.6669, -1.979, 4.66), (0.6669, -1.684, 4.66), (0.3417, -1.979, 4.419), (0.3417, -1.684, 4.419), (0.2707, -1.979, 4.19), (0.2707, -1.684, 4.19), (0.4955, -1.979, 4.107), (0.4955, -1.684, 4.107), (-1.21, -1.979, 4.458), (-1.21, -1.684, 4.458), (-1.281, -1.979, 4.687), (-1.281, -1.684, 4.687), (-1.056, -1.979, 4.771), (-1.056, -1.684, 4.771), (-0.6669, -1.979, 4.66), (-0.6669, -1.684, 4.66), (-0.3417, -1.979, 4.419), (-0.3417, -1.684, 4.419), (-0.2707, -1.979, 4.19), (-0.2707, -1.684, 4.19), (-0.4955, -1.979, 4.107), (-0.4955, -1.684, 4.107), (-1.0, 0.1367, 2.229), (-1.0, 1.221, 6.689), (-1.0, 3.692, 0.8286), (-1.0, 4.644, 7.246), (1.0, 0.1367, 2.229), (1.0, 1.221, 6.689), (1.0, 3.692, 0.8286), (1.0, 4.644, 7.246), (-1.765, 0.1367, 3.344), (-1.557, 0.1367, 4.459), (-1.974, 0.1367, 5.574), (-3.86, 3.313, 5.642), (-2.726, 4.168, 4.038), (-3.651, 2.765, 2.433), (3.49, 3.313, 5.642), (3.17, 4.168, 4.038), (3.66, 2.765, 2.433), (1.917, 0.1367, 5.574), (1.597, 0.1367, 4.459), (1.875, 0.1367, 3.344)], [], [(5, 7, 3, 1), (0, 2, 6, 4), (7, 5, 13, 15), (4, 5, 35, 34), (0, 4, 34, 28), (6, 32, 33, 7), (2, 30, 32, 6), (2, 0, 28, 30), (3, 31, 39, 9), (7, 33, 31, 3), (5, 1, 29, 35), (9, 39, 43, 11), (1, 3, 9, 8), (29, 1, 8, 38), (10, 11, 43, 42), (8, 9, 11, 10), (38, 8, 10, 42), (12, 14, 18, 16), (6, 7, 15, 14), (5, 4, 12, 13), (4, 6, 14, 12), (16, 18, 54, 52), (13, 12, 16, 17), (15, 13, 17, 19), (14, 15, 19, 18), (25, 21, 23, 27), (20, 24, 26, 22), (27, 47, 45, 25), (24, 34, 35, 25), (20, 28, 34, 24), (26, 27, 33, 32), (22, 26, 32, 30), (22, 30, 28, 20), (23, 37, 39, 31), (27, 23, 31, 33), (25, 35, 29, 21), (37, 41, 43, 39), (21, 36, 37, 23), (29, 38, 36, 21), (40, 42, 43, 41), (36, 40, 41, 37), (38, 42, 40, 36), (44, 48, 50, 46), (26, 46, 47, 27), (25, 45, 44, 24), (24, 44, 46, 26), (50, 48, 56, 58), (45, 49, 48, 44), (47, 51, 49, 45), (46, 50, 51, 47), (52, 54, 55, 53), (56, 57, 59, 58), (48, 49, 57, 56), (17, 16, 52, 53), (49, 51, 59, 57), (19, 17, 53, 55), (51, 50, 58, 59), (18, 19, 55, 54), (79, 60, 91, 89, 87, 85, 83, 81), (62, 63, 65, 64), (86, 87, 89, 88), (64, 65, 67, 66), (84, 85, 87, 86), (66, 67, 69, 68), (82, 83, 85, 84), (68, 69, 71, 70), (61, 78, 80, 82, 84, 86, 88, 90), (80, 81, 83, 82), (70, 71, 73, 72), (90, 91, 60, 61), (78, 79, 81, 80), (72, 73, 75, 74), (65, 63, 77, 75, 73, 71, 69, 67), (61, 60, 79, 78), (74, 75, 77, 76), (88, 89, 91, 90), (76, 77, 63, 62), (62, 64, 66, 68, 70, 72, 74, 76), (100, 105, 94, 92), (105, 108, 98, 94), (108, 111, 96, 98), (111, 100, 92, 96), (92, 94, 98, 96), (97, 99, 95, 93), (97, 93, 102, 109), (109, 102, 101, 110), (110, 101, 100, 111), (99, 97, 109, 106), (106, 109, 110, 107), (107, 110, 111, 108), (95, 99, 106, 103), (103, 106, 107, 104), (104, 107, 108, 105), (93, 95, 103, 102), (102, 103, 104, 101), (101, 104, 105, 100)])
me_cylinder_004.polygons.foreach_set('material_index', [5, 5, 5, 5, 5, 5, 5, 5, 5, 5, 5, 5, 5, 5, 1, 5, 5, 7, 5, 5, 5, 7, 7, 7, 7, 5, 5, 5, 5, 5, 5, 5, 5, 5, 5, 5, 5, 5, 5, 1, 5, 5, 7, 5, 5, 5, 7, 7, 7, 7, 7, 7, 7, 7, 7, 7, 7, 7, 6, 6, 6, 6, 6, 6, 6, 6, 6, 6, 6, 6, 6, 6, 6, 6, 6, 6, 6, 6, 7, 7, 7, 7, 7, 7, 7, 7, 7, 7, 7, 7, 7, 7, 7, 7, 7, 7])
me_cylinder_004.materials.append(mat_boss11)
me_cylinder_004.materials.append(mat_boss12)
me_cylinder_004.materials.append(mat_boss13)
me_cylinder_004.materials.append(mat_boss21)
me_cylinder_004.materials.append(mat_boss22)
me_cylinder_004.materials.append(mat_boss31)
me_cylinder_004.materials.append(mat_boss32)
me_cylinder_004.materials.append(mat_boss33)
me_cylinder_004.use_remesh_preserve_volume = False
me_cylinder_004.use_remesh_preserve_attributes = False
me_cylinder_004.use_mirror_vertex_groups = False
me_cylinder_004.update()
me_cylinder_003 = bpy.data.meshes.new('Cylinder.003')
me_cylinder_003.from_pydata([(1.419, 1.553, 2.84), (1.419, -1.553, 2.214), (1.419, 1.553, 5.253), (1.419, -1.553, 5.015), (1.782, 0.5178, 2.84), (1.782, -0.5178, 1.868), (1.782, 0.5178, 5.685), (1.782, -0.5178, 5.522), (0.7836, -1.553, 2.213), (0.7836, -1.553, 3.328), (0.7836, -0.9644, 2.213), (0.7836, -0.9644, 3.328), (1.782, 0.2317, 3.469), (1.782, -0.2317, 3.034), (1.782, 0.2317, 4.742), (1.782, -0.2317, 4.669), (2.144, 0.2317, 3.469), (2.144, -0.2317, 3.034), (3.737, 0.2317, 4.742), (3.737, -0.2317, 4.669), (-1.419, 1.553, 2.84), (-1.419, -1.553, 2.214), (-1.419, 1.553, 5.253), (-1.419, -1.553, 5.015), (-1.782, 0.5178, 2.84), (-1.782, -0.5178, 1.868), (-1.782, 0.5178, 5.685), (-1.782, -0.5178, 5.522), (0.0, 1.553, 2.84), (0.0, -1.553, 1.66), (0.0, 1.553, 5.867), (0.0, -1.553, 5.629), (0.0, 0.5178, 6.299), (0.0, -0.5178, 6.135), (0.0, 0.5178, 2.84), (0.0, -0.5178, 1.314), (-0.7836, -1.553, 2.213), (-0.7836, -1.553, 3.328), (0.0, -1.553, 1.993), (0.0, -1.553, 3.572), (-0.7836, -0.9644, 2.213), (-0.7836, -0.9644, 3.328), (0.0, -0.9644, 1.993), (0.0, -0.9644, 3.572), (-1.782, 0.2317, 3.469), (-1.782, -0.2317, 3.034), (-1.782, 0.2317, 4.742), (-1.782, -0.2317, 4.669), (-2.144, 0.2317, 3.469), (-2.144, -0.2317, 3.034), (-3.737, 0.2317, 4.742), (-3.737, -0.2317, 4.669), (0.1741, -1.855, 3.783), (0.1741, -1.855, 4.8), (0.1741, -0.8385, 3.783), (0.1741, -0.8385, 4.8), (1.191, -1.855, 3.783), (1.191, -1.855, 4.8), (1.191, -0.8385, 3.783), (1.191, -0.8385, 4.8), (-1.013, -1.65, 3.988), (-1.013, -1.65, 4.595), (-1.013, -1.044, 3.988), (-1.013, -1.044, 4.595), (-0.407, -1.65, 3.988), (-0.407, -1.65, 4.595), (-0.407, -1.044, 3.988), (-0.407, -1.044, 4.595), (0.5379, -1.855, 4.147), (0.5379, -1.855, 4.436), (0.8267, -1.855, 4.436), (0.8267, -1.855, 4.147), (-0.8954, -1.65, 4.106), (-0.8954, -1.65, 4.477), (-0.5248, -1.65, 4.477), (-0.5248, -1.65, 4.106), (5.938e-08, 2.138, 5.364), (5.938e-08, 2.138, 7.048), (1.512, 1.512, 5.364), (1.512, 1.512, 7.048), (2.138, -1.02e-07, 5.364), (2.138, -1.02e-07, 7.048), (1.512, -1.512, 5.364), (1.512, -1.512, 7.048), (-1.276e-07, -2.138, 5.364), (-1.276e-07, -2.138, 7.048), (-1.512, -1.512, 5.364), (-1.512, -1.512, 7.048), (-2.138, 1.702e-08, 5.364), (-2.138, 1.702e-08, 7.048), (-1.512, 1.512, 5.364), (-1.512, 1.512, 7.048), (0.6975, -1.85, 8.312), (-0.7561, -1.825, 7.896), (-1.825, -0.7561, 8.408), (-1.825, 0.7561, 7.673), (-0.7561, 1.825, 8.625), (0.7561, 1.825, 7.886), (1.825, 0.7561, 8.429), (1.825, -0.7561, 7.843)], [], [(5, 7, 3, 1), (0, 2, 6, 4), (7, 5, 13, 15), (4, 5, 35, 34), (0, 4, 34, 28), (6, 32, 33, 7), (2, 30, 32, 6), (2, 0, 28, 30), (3, 31, 39, 9), (7, 33, 31, 3), (5, 1, 29, 35), (9, 39, 43, 11), (1, 3, 9, 8), (29, 1, 8, 38), (10, 11, 43, 42), (8, 9, 11, 10), (38, 8, 10, 42), (12, 14, 18, 16), (6, 7, 15, 14), (5, 4, 12, 13), (4, 6, 14, 12), (16, 18, 19, 17), (13, 12, 16, 17), (15, 13, 17, 19), (14, 15, 19, 18), (25, 21, 23, 27), (20, 24, 26, 22), (27, 47, 45, 25), (24, 34, 35, 25), (20, 28, 34, 24), (26, 27, 33, 32), (22, 26, 32, 30), (22, 30, 28, 20), (23, 37, 39, 31), (27, 23, 31, 33), (25, 35, 29, 21), (37, 41, 43, 39), (21, 36, 37, 23), (29, 38, 36, 21), (40, 42, 43, 41), (36, 40, 41, 37), (38, 42, 40, 36), (44, 48, 50, 46), (26, 46, 47, 27), (25, 45, 44, 24), (24, 44, 46, 26), (48, 49, 51, 50), (45, 49, 48, 44), (47, 51, 49, 45), (46, 50, 51, 47), (53, 55, 54, 52), (55, 59, 58, 54), (59, 57, 56, 58), (53, 52, 68, 69), (52, 54, 58, 56), (57, 59, 55, 53), (61, 63, 62, 60), (63, 67, 66, 62), (67, 65, 64, 66), (65, 61, 73, 74), (60, 62, 66, 64), (65, 67, 63, 61), (70, 69, 68, 71), (52, 56, 71, 68), (57, 53, 69, 70), (56, 57, 70, 71), (74, 73, 72, 75), (64, 65, 74, 75), (61, 60, 72, 73), (60, 64, 75, 72), (76, 77, 79, 78), (78, 79, 81, 80), (80, 81, 83, 82), (82, 83, 85, 84), (84, 85, 87, 86), (86, 87, 89, 88), (88, 89, 91, 90), (90, 91, 77, 76), (76, 78, 80, 82, 84, 86, 88, 90), (85, 83, 92), (87, 85, 93), (89, 87, 94), (91, 89, 95), (77, 91, 96), (79, 77, 97), (81, 79, 98), (83, 81, 99)])
me_cylinder_003.polygons.foreach_set('material_index', [3, 3, 3, 3, 3, 3, 3, 3, 3, 3, 3, 3, 3, 3, 1, 3, 3, 3, 3, 3, 3, 3, 3, 3, 3, 3, 3, 3, 3, 3, 3, 3, 3, 3, 3, 3, 3, 3, 3, 1, 3, 3, 3, 3, 3, 3, 3, 3, 3, 3, 0, 0, 0, 0, 0, 0, 0, 0, 0, 0, 0, 0, 1, 0, 0, 0, 1, 0, 0, 0, 4, 4, 4, 4, 4, 4, 4, 4, 4, 4, 4, 4, 4, 4, 4, 4, 4])
me_cylinder_003.materials.append(mat_boss11)
me_cylinder_003.materials.append(mat_boss12)
me_cylinder_003.materials.append(mat_boss13)
me_cylinder_003.materials.append(mat_boss21)
me_cylinder_003.materials.append(mat_boss22)
me_cylinder_003.use_remesh_preserve_volume = False
me_cylinder_003.use_remesh_preserve_attributes = False
me_cylinder_003.use_mirror_vertex_groups = False
me_cylinder_003.update()
me_cylinder_002 = bpy.data.meshes.new('Cylinder.002')
me_cylinder_002.from_pydata([(0.7853, 0.1624, 5.637), (1.226, 0.1624, 7.902), (0.8981, 0.1149, 5.615), (1.338, 0.1149, 7.88), (0.9448, 4.558e-10, 5.606), (1.385, 6.153e-09, 7.871), (0.8981, -0.1149, 5.615), (1.338, -0.1149, 7.88), (0.7853, -0.1624, 5.637), (1.226, -0.1624, 7.902), (0.6726, -0.1149, 5.658), (1.113, -0.1149, 7.924), (0.6259, 1.164e-09, 5.668), (1.066, 6.862e-09, 7.933), (0.6726, 0.1149, 5.658), (1.113, 0.1149, 7.924), (0.7332, -2.053, 3.735), (0.7332, -0.8201, 3.735), (1.169, -2.053, 3.915), (1.169, -0.8201, 3.915), (1.35, -2.053, 4.351), (1.35, -0.8201, 4.351), (1.169, -2.053, 4.787), (1.169, -0.8201, 4.787), (0.7332, -2.053, 4.968), (0.7332, -0.8201, 4.968), (0.2974, -2.053, 4.787), (0.2974, -0.8201, 4.787), (0.1169, -2.053, 4.351), (0.1169, -0.8201, 4.351), (0.2974, -2.053, 3.915), (0.2974, -0.8201, 3.915), (-0.7571, -1.863, 3.924), (-0.7571, -1.01, 3.924), (-0.4554, -1.863, 4.049), (-0.4554, -1.01, 4.049), (-0.3304, -1.863, 4.351), (-0.3304, -1.01, 4.351), (-0.4554, -1.863, 4.653), (-0.4554, -1.01, 4.653), (-0.7571, -1.863, 4.778), (-0.7571, -1.01, 4.778), (-1.059, -1.863, 4.653), (-1.059, -1.01, 4.653), (-1.184, -1.863, 4.351), (-1.184, -1.01, 4.351), (-1.059, -1.863, 4.049), (-1.059, -1.01, 4.049), (1.419, 1.553, 2.84), (1.419, -1.553, 2.214), (1.419, 1.553, 5.253), (1.419, -1.553, 5.015), (1.782, 0.5178, 2.84), (1.782, -0.5178, 1.868), (1.782, 0.5178, 5.685), (1.782, -0.5178, 5.522), (0.7836, -1.553, 2.213), (0.7836, -1.553, 3.328), (0.7836, -0.7742, 2.213), (0.7836, -0.7742, 3.328), (1.782, 0.2317, 3.469), (1.782, -0.2317, 3.034), (1.782, 0.2317, 4.742), (1.782, -0.2317, 4.669), (2.144, 0.2317, 3.469), (2.144, -0.2317, 3.034), (2.144, 0.2317, 4.742), (2.144, -0.2317, 4.669), (-1.419, 1.553, 2.84), (-1.419, -1.553, 2.214), (-1.419, 1.553, 5.253), (-1.419, -1.553, 5.015), (-1.782, 0.5178, 2.84), (-1.782, -0.5178, 1.868), (-1.782, 0.5178, 5.685), (-1.782, -0.5178, 5.522), (0.0, 1.553, 2.84), (0.0, -1.553, 1.66), (0.0, 1.553, 5.867), (0.0, -1.553, 5.629), (0.0, 0.5178, 6.299), (0.0, -0.5178, 6.135), (0.0, 0.5178, 2.84), (0.0, -0.5178, 1.314), (-0.7836, -1.553, 2.213), (-0.7836, -1.553, 3.328), (0.0, -1.553, 1.993), (0.0, -1.553, 3.572), (-0.7836, -0.7742, 2.213), (-0.7836, -0.7742, 3.328), (0.0, -0.7742, 1.993), (0.0, -0.7742, 3.572), (-1.782, 0.2317, 3.469), (-1.782, -0.2317, 3.034), (-1.782, 0.2317, 4.742), (-1.782, -0.2317, 4.669), (-2.144, 0.2317, 3.469), (-2.144, -0.2317, 3.034), (-2.144, 0.2317, 4.742), (-2.144, -0.2317, 4.669), (0.7332, -2.053, 3.941), (1.023, -2.053, 4.061), (1.143, -2.053, 4.351), (1.023, -2.053, 4.641), (0.7332, -2.053, 4.761), (0.4432, -2.053, 4.641), (0.323, -2.053, 4.351), (0.4432, -2.053, 4.061), (0.7332, -1.557, 3.941), (1.023, -1.557, 4.061), (1.143, -1.557, 4.351), (1.023, -1.557, 4.641), (0.7332, -1.557, 4.761), (0.4432, -1.557, 4.641), (0.323, -1.557, 4.351), (0.4432, -1.557, 4.061)], [], [(0, 1, 3, 2), (2, 3, 5, 4), (4, 5, 7, 6), (6, 7, 9, 8), (8, 9, 11, 10), (10, 11, 13, 12), (3, 1, 15, 13, 11, 9, 7, 5), (12, 13, 15, 14), (14, 15, 1, 0), (0, 2, 4, 6, 8, 10, 12, 14), (16, 17, 19, 18), (18, 19, 21, 20), (20, 21, 23, 22), (22, 23, 25, 24), (24, 25, 27, 26), (26, 27, 29, 28), (19, 17, 31, 29, 27, 25, 23, 21), (28, 29, 31, 30), (30, 31, 17, 16), (22, 24, 104, 103), (32, 33, 35, 34), (34, 35, 37, 36), (36, 37, 39, 38), (38, 39, 41, 40), (40, 41, 43, 42), (42, 43, 45, 44), (35, 33, 47, 45, 43, 41, 39, 37), (44, 45, 47, 46), (46, 47, 33, 32), (32, 34, 36, 38, 40, 42, 44, 46), (53, 55, 51, 49), (48, 50, 54, 52), (55, 53, 61, 63), (52, 53, 83, 82), (48, 52, 82, 76), (54, 80, 81, 55), (50, 78, 80, 54), (50, 48, 76, 78), (51, 79, 87, 57), (55, 81, 79, 51), (53, 49, 77, 83), (57, 87, 91, 59), (49, 51, 57, 56), (77, 49, 56, 86), (58, 59, 91, 90), (56, 57, 59, 58), (86, 56, 58, 90), (60, 62, 66, 64), (54, 55, 63, 62), (53, 52, 60, 61), (52, 54, 62, 60), (64, 66, 67, 65), (61, 60, 64, 65), (63, 61, 65, 67), (62, 63, 67, 66), (73, 69, 71, 75), (68, 72, 74, 70), (75, 95, 93, 73), (72, 82, 83, 73), (68, 76, 82, 72), (74, 75, 81, 80), (70, 74, 80, 78), (70, 78, 76, 68), (71, 85, 87, 79), (75, 71, 79, 81), (73, 83, 77, 69), (85, 89, 91, 87), (69, 84, 85, 71), (77, 86, 84, 69), (88, 90, 91, 89), (84, 88, 89, 85), (86, 90, 88, 84), (92, 96, 98, 94), (74, 94, 95, 75), (73, 93, 92, 72), (72, 92, 94, 74), (96, 97, 99, 98), (93, 97, 96, 92), (95, 99, 97, 93), (94, 98, 99, 95), (105, 106, 114, 113), (28, 30, 107, 106), (18, 20, 102, 101), (24, 26, 105, 104), (30, 16, 100, 107), (16, 18, 101, 100), (20, 22, 103, 102), (26, 28, 106, 105), (108, 109, 110, 111, 112, 113, 114, 115), (103, 104, 112, 111), (101, 102, 110, 109), (106, 107, 115, 114), (104, 105, 113, 112), (102, 103, 111, 110), (100, 101, 109, 108), (107, 100, 108, 115)])
me_cylinder_002.polygons.foreach_set('material_index', [0, 0, 0, 0, 0, 0, 0, 0, 0, 0, 2, 2, 2, 2, 2, 2, 2, 2, 2, 2, 2, 2, 2, 2, 2, 2, 2, 2, 2, 2, 0, 0, 0, 0, 0, 0, 0, 0, 0, 0, 0, 0, 0, 0, 1, 0, 0, 2, 0, 0, 0, 2, 2, 2, 2, 0, 0, 0, 0, 0, 0, 0, 0, 0, 0, 0, 0, 0, 0, 1, 0, 0, 2, 0, 0, 0, 2, 2, 2, 2, 2, 2, 2, 2, 2, 2, 2, 2, 0, 2, 2, 2, 2, 2, 2, 2])
me_cylinder_002.materials.append(mat_boss11)
me_cylinder_002.materials.append(mat_boss12)
me_cylinder_002.materials.append(mat_boss13)
me_cylinder_002.use_remesh_preserve_volume = False
me_cylinder_002.use_remesh_preserve_attributes = False
me_cylinder_002.use_mirror_vertex_groups = False
me_cylinder_002.update()

# ---- objects
ob_boss5 = bpy.data.objects.new('boss5', me_cylinder_006)
ob_boss4 = bpy.data.objects.new('boss4', me_cylinder_005)
ob_boss3 = bpy.data.objects.new('boss3', me_cylinder_004)
ob_boss2 = bpy.data.objects.new('boss2', me_cylinder_003)
ob_boss1 = bpy.data.objects.new('boss1', me_cylinder_002)
ob_lamp = bpy.data.objects.new('Lamp', light_lamp)
ob_camera = bpy.data.objects.new('Camera', cam_camera)

# ---- transforms, parenting, visibility, modifiers, constraints
ob_boss5.location = (0.0, 0.0, 0.0)
ob_boss5.lineart.crease_threshold = 0.0
ob_boss4.location = (0.0, 0.0, 0.0)
ob_boss4.hide_viewport = True
ob_boss4.lineart.crease_threshold = 0.0
ob_boss3.location = (0.0, 0.0, 0.0)
ob_boss3.hide_viewport = True
ob_boss3.lineart.crease_threshold = 0.0
ob_boss2.location = (0.0, 0.0, 0.0)
ob_boss2.hide_viewport = True
ob_boss2.lineart.crease_threshold = 0.0
ob_boss1.location = (0.0, 0.0, 0.0)
ob_boss1.hide_viewport = True
ob_boss1.lineart.crease_threshold = 0.0
ob_lamp.location = (4.076, 1.005, 5.904)
ob_lamp.rotation_euler = (0.6503, 0.05522, 1.866)
ob_lamp.lock_rotations_4d = False
ob_lamp.empty_display_type = 'ARROWS'
ob_lamp.color = (0.0, 0.0, 0.0, 0.0)
ob_lamp.lineart.crease_threshold = 0.0
ob_camera.location = (7.481, -6.508, 5.344)
ob_camera.rotation_euler = (1.109, 0.01082, 0.8149)
ob_camera.lock_rotations_4d = False
ob_camera.empty_display_type = 'ARROWS'
ob_camera.color = (0.0, 0.0, 0.0, 0.0)
ob_camera.display_type = 'WIRE'
ob_camera.lineart.crease_threshold = 0.0

# ---- collection membership
col_collection_1.objects.link(ob_boss5)
col_collection_1.objects.link(ob_boss4)
col_collection_1.objects.link(ob_boss3)
col_collection_1.objects.link(ob_boss2)
col_collection_1.objects.link(ob_boss1)
col_collection_1.objects.link(ob_lamp)
col_collection_1.objects.link(ob_camera)

# ---- scene / render settings (as saved in the file)
scene.camera = ob_camera
scene.frame_start = 1; scene.frame_end = 250; scene.frame_set(216)
scene.render.engine = 'BLENDER_EEVEE_NEXT'
scene.render.resolution_percentage = 50
scene.render.dither_intensity = 0.0
scene.cycles.use_denoising = False
scene.cycles.samples = 128
scene.cycles.sampling_pattern = 'TABULATED_SOBOL'
scene.cycles.light_sampling_threshold = 0.0
scene.cycles.use_adaptive_sampling = False
scene.cycles.use_light_tree = False
scene.cycles.blur_glossy = 0.0
scene.cycles.sample_clamp_indirect = 0.0
scene.view_settings.view_transform = 'Standard'
bpy.context.view_layer.update()
